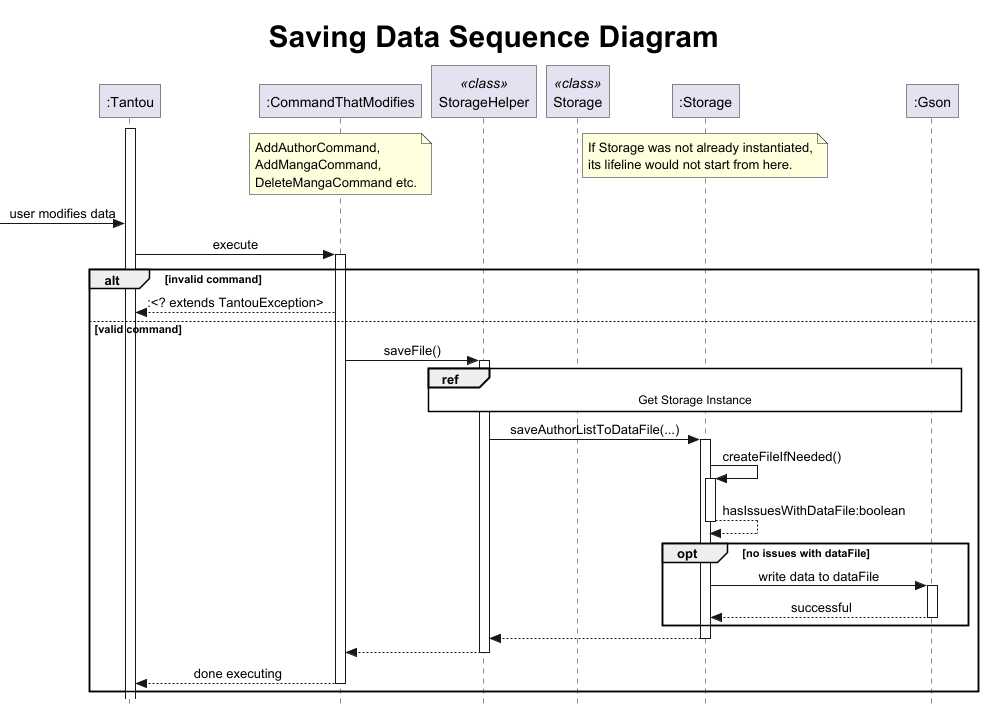

The diagram above was rendered by PlantUML. Its source (embedded in the PNG):
@startuml
!include ../.PlantUMLSequence.config

title <size:30>Saving Data Sequence Diagram

participant ":Tantou" as t
participant ":CommandThatModifies" as cmd
note over cmd : AddAuthorCommand,\nAddMangaCommand,\nDeleteMangaCommand etc.
participant "StorageHelper" as sth <<class>>
participant "Storage" as stc <<class>>
participant ":Storage" as st
/note over st : If Storage was not already instantiated,\nits lifeline would not start from here.
participant ":Gson" as gson

activate t
autoactivate off
[-> t : user modifies data
autoactivate on

t -> cmd : execute
    alt invalid command
        autoactivate off
        t <-- cmd : :<? extends TantouException>
        autoactivate on
    else valid command
        cmd -> sth : saveFile()
            ref over sth, stc, st, gson
                Get Storage Instance
            end ref
            sth -> st : saveAuthorListToDataFile(...)
                st -> st : createFileIfNeeded()
                return hasIssuesWithDataFile:boolean
                opt no issues with dataFile
                    st -> gson : write data to dataFile
                    return successful
                end
            return
        return
    return done executing
    end

@enduml